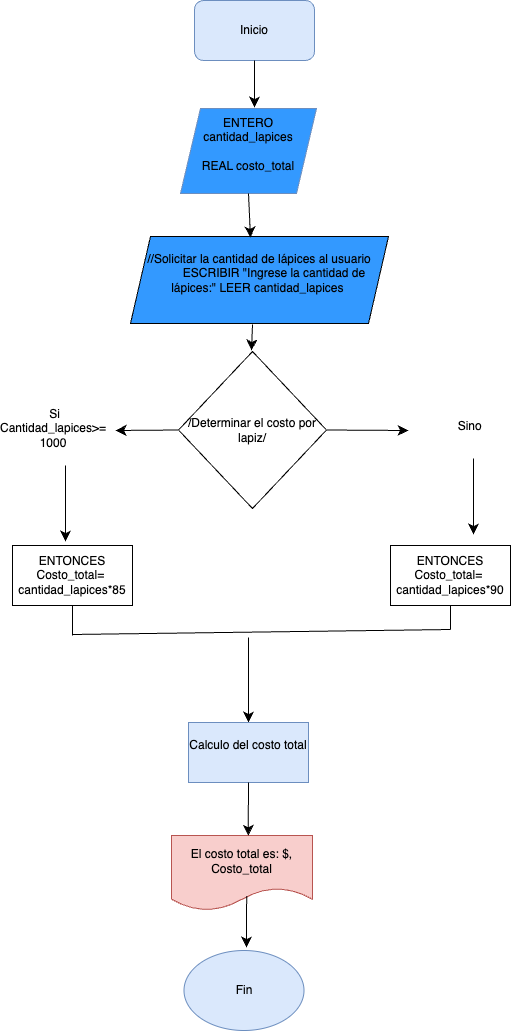

The diagram above was exported from draw.io. Its source (the exported page's mxGraphModel, read from the mxfile embedded in the PNG):
<mxGraphModel dx="2163" dy="1384" grid="0" gridSize="10" guides="1" tooltips="1" connect="1" arrows="1" fold="1" page="0" pageScale="1" pageWidth="827" pageHeight="1169" math="0" shadow="0">
  <root>
    <mxCell id="0" />
    <mxCell id="1" parent="0" />
    <mxCell id="sKLIHTYWbp41G84OjmFN-2" value="Inicio" style="rounded=1;whiteSpace=wrap;html=1;fillColor=#dae8fc;strokeColor=#6c8ebf;" parent="1" vertex="1">
      <mxGeometry x="-275" y="-230" width="120" height="60" as="geometry" />
    </mxCell>
    <mxCell id="sKLIHTYWbp41G84OjmFN-3" value="&lt;div&gt;&lt;br&gt;&lt;/div&gt;ENTERO cantidad_lapices&lt;div&gt;&lt;br&gt;&lt;/div&gt;&lt;div&gt;REAL costo_total&lt;br&gt;&lt;div&gt;&lt;br&gt;&lt;div&gt;&lt;br&gt;&lt;/div&gt;&lt;/div&gt;&lt;/div&gt;" style="shape=parallelogram;perimeter=parallelogramPerimeter;whiteSpace=wrap;html=1;fixedSize=1;fillColor=#3399FF;strokeColor=#6c8ebf;" parent="1" vertex="1">
      <mxGeometry x="-289" y="-122" width="136" height="85" as="geometry" />
    </mxCell>
    <mxCell id="sKLIHTYWbp41G84OjmFN-4" value="" style="endArrow=classic;html=1;rounded=0;fontSize=12;startSize=8;endSize=8;curved=1;" parent="1" source="sKLIHTYWbp41G84OjmFN-2" edge="1">
      <mxGeometry width="50" height="50" relative="1" as="geometry">
        <mxPoint x="-136" y="93" as="sourcePoint" />
        <mxPoint x="-215" y="-123" as="targetPoint" />
      </mxGeometry>
    </mxCell>
    <mxCell id="sKLIHTYWbp41G84OjmFN-5" value="//Solicitar la cantidad de lápices al usuario&lt;div&gt;&lt;span style=&quot;white-space: pre;&quot;&gt;&#09;&lt;/span&gt;&amp;nbsp;ESCRIBIR &quot;Ingrese la cantidad de lápices:&quot; LEER cantidad_lapices&amp;nbsp;&lt;div&gt;&lt;br&gt;&lt;/div&gt;&lt;/div&gt;" style="shape=parallelogram;perimeter=parallelogramPerimeter;whiteSpace=wrap;html=1;fixedSize=1;fillColor=#3399FF;" parent="1" vertex="1">
      <mxGeometry x="-339" y="6" width="258" height="87" as="geometry" />
    </mxCell>
    <mxCell id="Ke3nz2mjF1-yceXKL-8R-4" style="edgeStyle=none;curved=1;rounded=0;orthogonalLoop=1;jettySize=auto;html=1;fontSize=12;startSize=8;endSize=8;" edge="1" parent="1" target="sKLIHTYWbp41G84OjmFN-12">
      <mxGeometry relative="1" as="geometry">
        <mxPoint x="-221" y="407" as="sourcePoint" />
      </mxGeometry>
    </mxCell>
    <mxCell id="sKLIHTYWbp41G84OjmFN-12" value="Calculo del costo total&lt;div&gt;&lt;br&gt;&lt;/div&gt;" style="rounded=0;whiteSpace=wrap;html=1;fillColor=#dae8fc;strokeColor=#6c8ebf;" parent="1" vertex="1">
      <mxGeometry x="-281" y="492" width="120" height="60" as="geometry" />
    </mxCell>
    <mxCell id="sKLIHTYWbp41G84OjmFN-15" value="El costo total es: $, Costo_total" style="shape=document;whiteSpace=wrap;html=1;fixedSize=1;boundedLbl=1;fillColor=#f8cecc;strokeColor=#b85450;" parent="1" vertex="1">
      <mxGeometry x="-298" y="605" width="141" height="75" as="geometry" />
    </mxCell>
    <mxCell id="sKLIHTYWbp41G84OjmFN-16" value="" style="endArrow=classic;html=1;rounded=0;fontSize=12;startSize=8;endSize=8;curved=1;exitX=0.5;exitY=1;exitDx=0;exitDy=0;entryX=0.544;entryY=0.003;entryDx=0;entryDy=0;entryPerimeter=0;" parent="1" source="sKLIHTYWbp41G84OjmFN-12" target="sKLIHTYWbp41G84OjmFN-15" edge="1">
      <mxGeometry width="50" height="50" relative="1" as="geometry">
        <mxPoint x="-204" y="373" as="sourcePoint" />
        <mxPoint x="-154" y="323" as="targetPoint" />
      </mxGeometry>
    </mxCell>
    <mxCell id="sKLIHTYWbp41G84OjmFN-17" value="Fin" style="ellipse;whiteSpace=wrap;html=1;fillColor=#dae8fc;strokeColor=#6c8ebf;" parent="1" vertex="1">
      <mxGeometry x="-285.5" y="720" width="120" height="80" as="geometry" />
    </mxCell>
    <mxCell id="sKLIHTYWbp41G84OjmFN-18" value="" style="endArrow=classic;html=1;rounded=0;fontSize=12;startSize=8;endSize=8;curved=1;exitX=0.533;exitY=0.806;exitDx=0;exitDy=0;exitPerimeter=0;" parent="1" source="sKLIHTYWbp41G84OjmFN-15" edge="1">
      <mxGeometry width="50" height="50" relative="1" as="geometry">
        <mxPoint x="-211" y="280" as="sourcePoint" />
        <mxPoint x="-223" y="717" as="targetPoint" />
      </mxGeometry>
    </mxCell>
    <mxCell id="Ke3nz2mjF1-yceXKL-8R-2" value="" style="endArrow=classic;html=1;rounded=0;fontSize=12;startSize=8;endSize=8;curved=1;exitX=0.5;exitY=1;exitDx=0;exitDy=0;entryX=0.465;entryY=0.011;entryDx=0;entryDy=0;entryPerimeter=0;" edge="1" parent="1" source="sKLIHTYWbp41G84OjmFN-3" target="sKLIHTYWbp41G84OjmFN-5">
      <mxGeometry width="50" height="50" relative="1" as="geometry">
        <mxPoint x="-249" y="111" as="sourcePoint" />
        <mxPoint x="-199" y="61" as="targetPoint" />
      </mxGeometry>
    </mxCell>
    <mxCell id="Ke3nz2mjF1-yceXKL-8R-3" value="" style="endArrow=classic;html=1;rounded=0;fontSize=12;startSize=8;endSize=8;curved=1;exitX=0.473;exitY=1.011;exitDx=0;exitDy=0;entryX=0.5;entryY=0;entryDx=0;entryDy=0;exitPerimeter=0;" edge="1" parent="1" source="sKLIHTYWbp41G84OjmFN-5">
      <mxGeometry width="50" height="50" relative="1" as="geometry">
        <mxPoint x="-249" y="200" as="sourcePoint" />
        <mxPoint x="-218" y="120" as="targetPoint" />
      </mxGeometry>
    </mxCell>
    <mxCell id="Ke3nz2mjF1-yceXKL-8R-5" value="/Determinar el costo por lapiz/" style="rhombus;whiteSpace=wrap;html=1;" vertex="1" parent="1">
      <mxGeometry x="-291" y="121" width="148" height="157" as="geometry" />
    </mxCell>
    <mxCell id="Ke3nz2mjF1-yceXKL-8R-6" value="" style="endArrow=classic;html=1;rounded=0;fontSize=12;startSize=8;endSize=8;curved=1;exitX=0;exitY=0.5;exitDx=0;exitDy=0;" edge="1" parent="1" source="Ke3nz2mjF1-yceXKL-8R-5">
      <mxGeometry width="50" height="50" relative="1" as="geometry">
        <mxPoint x="-249" y="371" as="sourcePoint" />
        <mxPoint x="-354" y="200" as="targetPoint" />
      </mxGeometry>
    </mxCell>
    <mxCell id="Ke3nz2mjF1-yceXKL-8R-7" value="" style="endArrow=classic;html=1;rounded=0;fontSize=12;startSize=8;endSize=8;curved=1;" edge="1" parent="1">
      <mxGeometry width="50" height="50" relative="1" as="geometry">
        <mxPoint x="-404" y="235" as="sourcePoint" />
        <mxPoint x="-404" y="311" as="targetPoint" />
      </mxGeometry>
    </mxCell>
    <mxCell id="Ke3nz2mjF1-yceXKL-8R-8" value="&lt;div&gt;&lt;span style=&quot;background-color: transparent; color: light-dark(rgb(0, 0, 0), rgb(255, 255, 255));&quot;&gt;&amp;nbsp;ENTONCES&amp;nbsp;&lt;/span&gt;&lt;/div&gt;&lt;div&gt;Costo_total=&amp;nbsp;&lt;/div&gt;&lt;div&gt;cantidad_lapices*85&lt;/div&gt;" style="rounded=0;whiteSpace=wrap;html=1;" vertex="1" parent="1">
      <mxGeometry x="-457" y="315" width="120" height="60" as="geometry" />
    </mxCell>
    <mxCell id="Ke3nz2mjF1-yceXKL-8R-11" value="&amp;nbsp;Si Cantidad_lapices&amp;gt;= 1000" style="text;html=1;align=center;verticalAlign=middle;whiteSpace=wrap;rounded=0;" vertex="1" parent="1">
      <mxGeometry x="-446" y="183" width="60" height="30" as="geometry" />
    </mxCell>
    <mxCell id="Ke3nz2mjF1-yceXKL-8R-12" style="edgeStyle=none;curved=1;rounded=0;orthogonalLoop=1;jettySize=auto;html=1;exitX=1;exitY=0.75;exitDx=0;exitDy=0;fontSize=12;startSize=8;endSize=8;" edge="1" parent="1" source="Ke3nz2mjF1-yceXKL-8R-11" target="Ke3nz2mjF1-yceXKL-8R-11">
      <mxGeometry relative="1" as="geometry" />
    </mxCell>
    <mxCell id="Ke3nz2mjF1-yceXKL-8R-13" value="" style="endArrow=classic;html=1;rounded=0;fontSize=12;startSize=8;endSize=8;curved=1;exitX=1;exitY=0.5;exitDx=0;exitDy=0;" edge="1" parent="1" source="Ke3nz2mjF1-yceXKL-8R-5">
      <mxGeometry width="50" height="50" relative="1" as="geometry">
        <mxPoint x="-238" y="374" as="sourcePoint" />
        <mxPoint x="-61" y="200" as="targetPoint" />
      </mxGeometry>
    </mxCell>
    <mxCell id="Ke3nz2mjF1-yceXKL-8R-14" value="&amp;nbsp;Sino" style="text;html=1;align=center;verticalAlign=middle;whiteSpace=wrap;rounded=0;" vertex="1" parent="1">
      <mxGeometry x="-31" y="181" width="60" height="30" as="geometry" />
    </mxCell>
    <mxCell id="Ke3nz2mjF1-yceXKL-8R-15" value="&lt;div&gt;&lt;span style=&quot;background-color: transparent; color: light-dark(rgb(0, 0, 0), rgb(255, 255, 255));&quot;&gt;&amp;nbsp;ENTONCES&amp;nbsp;&lt;/span&gt;&lt;/div&gt;&lt;div&gt;Costo_total=&amp;nbsp;&lt;/div&gt;&lt;div&gt;cantidad_lapices*90&lt;/div&gt;" style="rounded=0;whiteSpace=wrap;html=1;" vertex="1" parent="1">
      <mxGeometry x="-79" y="315" width="120" height="60" as="geometry" />
    </mxCell>
    <mxCell id="Ke3nz2mjF1-yceXKL-8R-16" value="" style="endArrow=classic;html=1;rounded=0;fontSize=12;startSize=8;endSize=8;curved=1;" edge="1" parent="1">
      <mxGeometry width="50" height="50" relative="1" as="geometry">
        <mxPoint x="4" y="228" as="sourcePoint" />
        <mxPoint x="4" y="304" as="targetPoint" />
      </mxGeometry>
    </mxCell>
    <mxCell id="Ke3nz2mjF1-yceXKL-8R-17" value="" style="endArrow=none;html=1;rounded=0;fontSize=12;startSize=8;endSize=8;curved=1;exitX=0.5;exitY=1;exitDx=0;exitDy=0;" edge="1" parent="1" source="Ke3nz2mjF1-yceXKL-8R-8">
      <mxGeometry width="50" height="50" relative="1" as="geometry">
        <mxPoint x="-217" y="582" as="sourcePoint" />
        <mxPoint x="-397" y="405" as="targetPoint" />
      </mxGeometry>
    </mxCell>
    <mxCell id="Ke3nz2mjF1-yceXKL-8R-18" value="" style="endArrow=none;html=1;rounded=0;fontSize=12;startSize=8;endSize=8;curved=1;exitX=0.5;exitY=1;exitDx=0;exitDy=0;" edge="1" parent="1" source="Ke3nz2mjF1-yceXKL-8R-15">
      <mxGeometry width="50" height="50" relative="1" as="geometry">
        <mxPoint x="-387" y="385" as="sourcePoint" />
        <mxPoint x="-19" y="399" as="targetPoint" />
      </mxGeometry>
    </mxCell>
    <mxCell id="Ke3nz2mjF1-yceXKL-8R-19" value="" style="endArrow=none;html=1;rounded=0;fontSize=12;startSize=8;endSize=8;curved=1;" edge="1" parent="1">
      <mxGeometry width="50" height="50" relative="1" as="geometry">
        <mxPoint x="-397" y="404" as="sourcePoint" />
        <mxPoint x="-19" y="399" as="targetPoint" />
      </mxGeometry>
    </mxCell>
  </root>
</mxGraphModel>